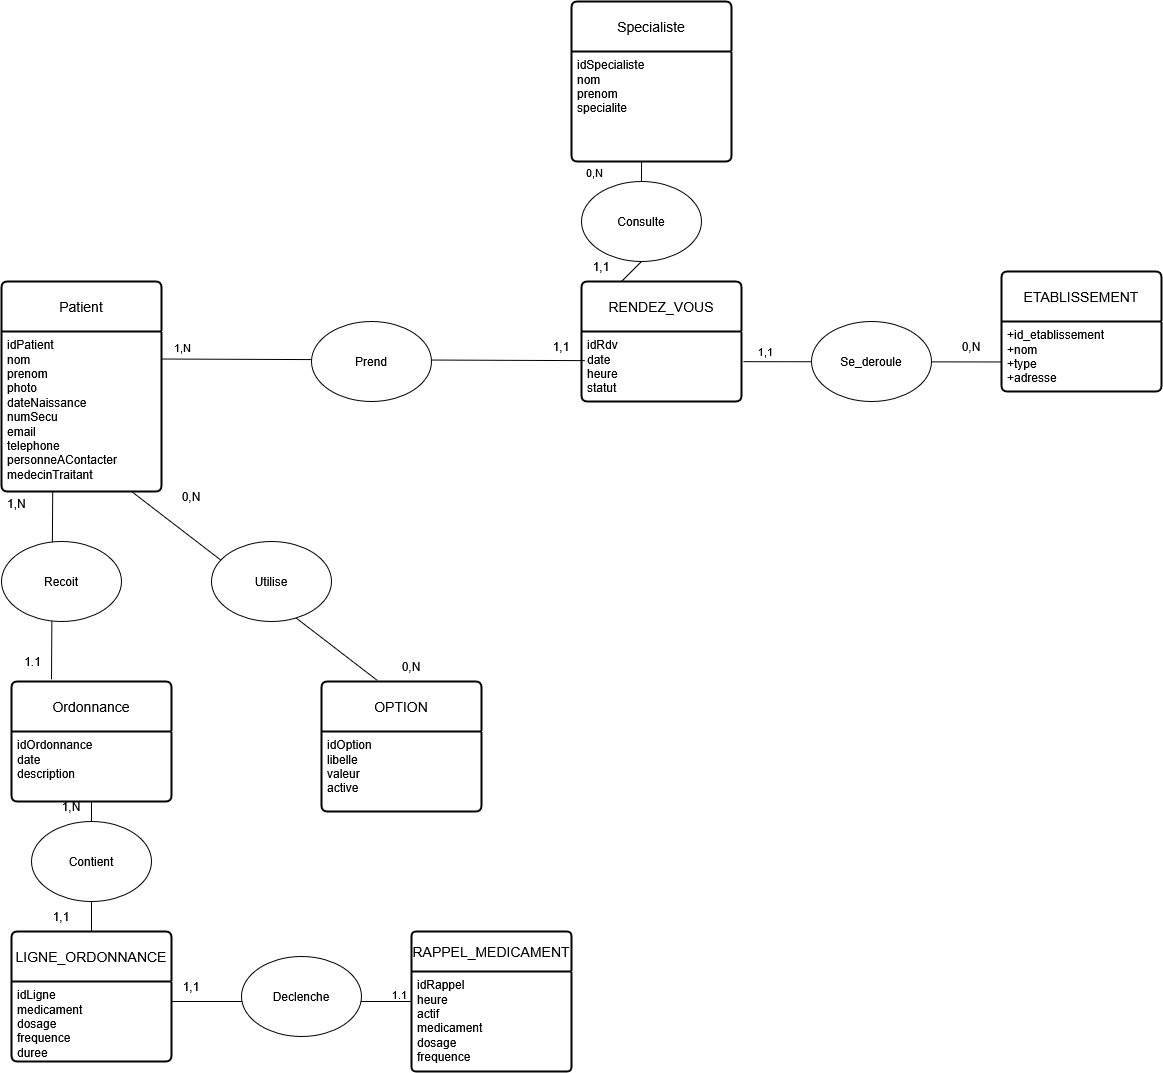

The diagram above was exported from draw.io. Its source (the exported page's mxGraphModel, read from the mxfile embedded in the PNG):
<mxGraphModel dx="1310" dy="1990" grid="1" gridSize="10" guides="1" tooltips="1" connect="1" arrows="1" fold="1" page="1" pageScale="1" pageWidth="850" pageHeight="1100" math="0" shadow="0">
  <root>
    <mxCell id="0" />
    <mxCell id="1" parent="0" />
    <mxCell id="h3siGBz9nE7UPRvuRUp8-1" parent="1" style="swimlane;childLayout=stackLayout;horizontal=1;startSize=50;horizontalStack=0;rounded=1;fontSize=14;fontStyle=0;strokeWidth=2;resizeParent=0;resizeLast=1;shadow=0;dashed=0;align=center;arcSize=4;whiteSpace=wrap;html=1;" value="Patient" vertex="1">
      <mxGeometry height="210" width="160" x="30" y="-800" as="geometry" />
    </mxCell>
    <mxCell id="h3siGBz9nE7UPRvuRUp8-2" parent="h3siGBz9nE7UPRvuRUp8-1" style="align=left;strokeColor=none;fillColor=none;spacingLeft=4;spacingRight=4;fontSize=12;verticalAlign=top;resizable=0;rotatable=0;part=1;html=1;whiteSpace=wrap;" value="&lt;span&gt;idPatient&lt;/span&gt;&lt;br&gt;&lt;span&gt;nom&lt;/span&gt;&lt;br&gt;&lt;span&gt;prenom&lt;/span&gt;&lt;br&gt;&lt;span&gt;photo&lt;/span&gt;&lt;br&gt;&lt;span&gt;dateNaissance&lt;/span&gt;&lt;br&gt;&lt;span&gt;numSecu&lt;/span&gt;&lt;br&gt;&lt;span&gt;email&lt;/span&gt;&lt;br&gt;&lt;span&gt;telephone&lt;/span&gt;&lt;br&gt;&lt;span&gt;personneAContacter&lt;/span&gt;&lt;br&gt;&lt;span&gt;medecinTraitant&lt;/span&gt;&lt;div&gt;&lt;br&gt;&lt;/div&gt;&lt;div&gt;1,N&lt;/div&gt;" vertex="1">
      <mxGeometry height="160" width="160" y="50" as="geometry" />
    </mxCell>
    <mxCell id="h3siGBz9nE7UPRvuRUp8-3" parent="1" style="swimlane;childLayout=stackLayout;horizontal=1;startSize=50;horizontalStack=0;rounded=1;fontSize=14;fontStyle=0;strokeWidth=2;resizeParent=0;resizeLast=1;shadow=0;dashed=0;align=center;arcSize=4;whiteSpace=wrap;html=1;" value="&lt;span&gt;RENDEZ_VOUS&lt;/span&gt;" vertex="1">
      <mxGeometry height="120" width="160" x="610" y="-800" as="geometry" />
    </mxCell>
    <mxCell id="h3siGBz9nE7UPRvuRUp8-4" parent="h3siGBz9nE7UPRvuRUp8-3" style="align=left;strokeColor=none;fillColor=none;spacingLeft=4;spacingRight=4;fontSize=12;verticalAlign=top;resizable=0;rotatable=0;part=1;html=1;whiteSpace=wrap;" value="&lt;span&gt;idRdv&lt;/span&gt;&lt;br&gt;&lt;span&gt;date&lt;/span&gt;&lt;br&gt;&lt;span&gt;heure&lt;/span&gt;&lt;br&gt;&lt;span&gt;statut&lt;/span&gt;&lt;div&gt;&lt;span&gt;&lt;br&gt;&lt;/span&gt;&lt;/div&gt;&lt;div&gt;&lt;br&gt;&lt;br&gt;&lt;/div&gt;" vertex="1">
      <mxGeometry height="70" width="160" y="50" as="geometry" />
    </mxCell>
    <mxCell id="h3siGBz9nE7UPRvuRUp8-5" parent="1" style="swimlane;childLayout=stackLayout;horizontal=1;startSize=50;horizontalStack=0;rounded=1;fontSize=14;fontStyle=0;strokeWidth=2;resizeParent=0;resizeLast=1;shadow=0;dashed=0;align=center;arcSize=4;whiteSpace=wrap;html=1;" value="Specialiste" vertex="1">
      <mxGeometry height="160" width="160" x="600" y="-1080" as="geometry" />
    </mxCell>
    <mxCell id="h3siGBz9nE7UPRvuRUp8-6" parent="h3siGBz9nE7UPRvuRUp8-5" style="align=left;strokeColor=none;fillColor=none;spacingLeft=4;spacingRight=4;fontSize=12;verticalAlign=top;resizable=0;rotatable=0;part=1;html=1;whiteSpace=wrap;" value="&lt;span&gt;idSpecialiste&lt;/span&gt;&lt;br&gt;&lt;span&gt;nom&lt;/span&gt;&lt;br&gt;&lt;span&gt;prenom&lt;/span&gt;&lt;br&gt;&lt;span&gt;specialite&lt;/span&gt;&lt;div&gt;&lt;span&gt;&lt;br&gt;&lt;/span&gt;&lt;/div&gt;&lt;div&gt;&lt;br&gt;&lt;/div&gt;" vertex="1">
      <mxGeometry height="110" width="160" y="50" as="geometry" />
    </mxCell>
    <mxCell id="7EFKL1-ne6pKxHdpuNHh-1" parent="1" style="swimlane;childLayout=stackLayout;horizontal=1;startSize=50;horizontalStack=0;rounded=1;fontSize=14;fontStyle=0;strokeWidth=2;resizeParent=0;resizeLast=1;shadow=0;dashed=0;align=center;arcSize=4;whiteSpace=wrap;html=1;" value="ETABLISSEMENT" vertex="1">
      <mxGeometry height="120" width="160" x="1030" y="-810" as="geometry" />
    </mxCell>
    <mxCell id="7EFKL1-ne6pKxHdpuNHh-2" parent="7EFKL1-ne6pKxHdpuNHh-1" style="align=left;strokeColor=none;fillColor=none;spacingLeft=4;spacingRight=4;fontSize=12;verticalAlign=top;resizable=0;rotatable=0;part=1;html=1;whiteSpace=wrap;" value="+id_etablissement&lt;br&gt;+nom&lt;br&gt;&lt;div&gt;+type&lt;/div&gt;&lt;div&gt;+adresse&lt;/div&gt;" vertex="1">
      <mxGeometry height="70" width="160" y="50" as="geometry" />
    </mxCell>
    <mxCell id="7EFKL1-ne6pKxHdpuNHh-5" parent="1" style="swimlane;childLayout=stackLayout;horizontal=1;startSize=50;horizontalStack=0;rounded=1;fontSize=14;fontStyle=0;strokeWidth=2;resizeParent=0;resizeLast=1;shadow=0;dashed=0;align=center;arcSize=4;whiteSpace=wrap;html=1;" value="Ordonnance" vertex="1">
      <mxGeometry height="120" width="160" x="40" y="-400" as="geometry" />
    </mxCell>
    <mxCell id="7EFKL1-ne6pKxHdpuNHh-6" parent="7EFKL1-ne6pKxHdpuNHh-5" style="align=left;strokeColor=none;fillColor=none;spacingLeft=4;spacingRight=4;fontSize=12;verticalAlign=top;resizable=0;rotatable=0;part=1;html=1;whiteSpace=wrap;" value="&lt;span&gt;idOrdonnance&lt;/span&gt;&lt;br&gt;&lt;span&gt;date&lt;/span&gt;&lt;br&gt;&lt;span&gt;description&lt;/span&gt;" vertex="1">
      <mxGeometry height="70" width="160" y="50" as="geometry" />
    </mxCell>
    <mxCell id="q25Pv3hZ3_faQx1WnckL-1" parent="1" style="swimlane;childLayout=stackLayout;horizontal=1;startSize=40;horizontalStack=0;rounded=1;fontSize=14;fontStyle=0;strokeWidth=2;resizeParent=0;resizeLast=1;shadow=0;dashed=0;align=center;arcSize=4;whiteSpace=wrap;html=1;" value="RAPPEL_MEDICAMENT" vertex="1">
      <mxGeometry height="140" width="160" x="440" y="-150" as="geometry" />
    </mxCell>
    <mxCell id="q25Pv3hZ3_faQx1WnckL-2" parent="q25Pv3hZ3_faQx1WnckL-1" style="align=left;strokeColor=none;fillColor=none;spacingLeft=4;spacingRight=4;fontSize=12;verticalAlign=top;resizable=0;rotatable=0;part=1;html=1;whiteSpace=wrap;" value="&lt;span&gt;idRappel&lt;/span&gt;&lt;br&gt;&lt;span&gt;heure&lt;/span&gt;&lt;br&gt;&lt;span&gt;actif&lt;/span&gt;&lt;br&gt;&lt;span&gt;medicament&lt;/span&gt;&lt;br&gt;&lt;span&gt;dosage&lt;/span&gt;&lt;br&gt;&lt;span&gt;frequence&lt;/span&gt;" vertex="1">
      <mxGeometry height="100" width="160" y="40" as="geometry" />
    </mxCell>
    <mxCell id="q25Pv3hZ3_faQx1WnckL-3" parent="1" style="swimlane;childLayout=stackLayout;horizontal=1;startSize=50;horizontalStack=0;rounded=1;fontSize=14;fontStyle=0;strokeWidth=2;resizeParent=0;resizeLast=1;shadow=0;dashed=0;align=center;arcSize=4;whiteSpace=wrap;html=1;" value="LIGNE_ORDONNANCE" vertex="1">
      <mxGeometry height="130" width="160" x="40" y="-150" as="geometry" />
    </mxCell>
    <mxCell id="q25Pv3hZ3_faQx1WnckL-4" parent="q25Pv3hZ3_faQx1WnckL-3" style="align=left;strokeColor=none;fillColor=none;spacingLeft=4;spacingRight=4;fontSize=12;verticalAlign=top;resizable=0;rotatable=0;part=1;html=1;whiteSpace=wrap;" value="&lt;span&gt;idLigne&lt;/span&gt;&lt;br&gt;&lt;span&gt;medicament&lt;/span&gt;&lt;br&gt;&lt;span&gt;dosage&lt;/span&gt;&lt;br&gt;&lt;span&gt;frequence&lt;/span&gt;&lt;br&gt;&lt;span&gt;duree&lt;/span&gt;" vertex="1">
      <mxGeometry height="80" width="160" y="50" as="geometry" />
    </mxCell>
    <mxCell id="mRIHgkKWGUblbJncK3j1-1" edge="1" parent="1" source="h3siGBz9nE7UPRvuRUp8-2" style="endArrow=none;html=1;rounded=0;entryX=0.02;entryY=0.416;entryDx=0;entryDy=0;exitX=1.005;exitY=0.172;exitDx=0;exitDy=0;exitPerimeter=0;entryPerimeter=0;" target="h3siGBz9nE7UPRvuRUp8-4" value="">
      <mxGeometry relative="1" as="geometry">
        <mxPoint x="360" y="-560" as="sourcePoint" />
        <mxPoint x="245.24" y="-686.16" as="targetPoint" />
      </mxGeometry>
    </mxCell>
    <mxCell id="mRIHgkKWGUblbJncK3j1-2" connectable="0" parent="mRIHgkKWGUblbJncK3j1-1" style="edgeLabel;html=1;align=center;verticalAlign=middle;resizable=0;points=[];" value="&lt;div&gt;1,N&lt;/div&gt;" vertex="1">
      <mxGeometry relative="1" x="-0.7801" y="-2" as="geometry">
        <mxPoint x="-27" y="-15" as="offset" />
      </mxGeometry>
    </mxCell>
    <mxCell id="mRIHgkKWGUblbJncK3j1-6" edge="1" parent="1" source="0GzuDuLATSHQCLGEBgDM-11" style="endArrow=none;html=1;rounded=0;exitX=0.5;exitY=1;exitDx=0;exitDy=0;entryX=0.25;entryY=0;entryDx=0;entryDy=0;" target="h3siGBz9nE7UPRvuRUp8-3" value="">
      <mxGeometry relative="1" as="geometry">
        <mxPoint x="360" y="-920" as="sourcePoint" />
        <mxPoint x="490" y="-840" as="targetPoint" />
      </mxGeometry>
    </mxCell>
    <mxCell id="mRIHgkKWGUblbJncK3j1-15" edge="1" parent="1" style="endArrow=none;html=1;rounded=0;exitX=0.43;exitY=-0.018;exitDx=0;exitDy=0;entryX=0.5;entryY=1;entryDx=0;entryDy=0;exitPerimeter=0;" value="">
      <mxGeometry relative="1" as="geometry">
        <mxPoint x="79.99999999999996" y="-402.15999999999985" as="sourcePoint" />
        <mxPoint x="81.2" y="-590" as="targetPoint" />
      </mxGeometry>
    </mxCell>
    <mxCell id="-TfQdcR1KSTLRLQM6IG5-11" connectable="0" parent="mRIHgkKWGUblbJncK3j1-15" style="edgeLabel;html=1;align=center;verticalAlign=middle;resizable=0;points=[];" value="&lt;font style=&quot;font-size: 12px;&quot;&gt;1.1&lt;/font&gt;" vertex="1">
      <mxGeometry relative="1" x="-0.8609" y="-2" as="geometry">
        <mxPoint x="-22" y="-5" as="offset" />
      </mxGeometry>
    </mxCell>
    <mxCell id="mRIHgkKWGUblbJncK3j1-16" edge="1" parent="1" source="q25Pv3hZ3_faQx1WnckL-4" style="endArrow=none;html=1;rounded=0;entryX=0;entryY=0.3;entryDx=0;entryDy=0;exitX=1;exitY=0.25;exitDx=0;exitDy=0;entryPerimeter=0;" target="q25Pv3hZ3_faQx1WnckL-2" value="">
      <mxGeometry relative="1" as="geometry">
        <mxPoint x="350" y="-390" as="sourcePoint" />
        <mxPoint x="710" y="-520" as="targetPoint" />
      </mxGeometry>
    </mxCell>
    <mxCell id="-TfQdcR1KSTLRLQM6IG5-17" connectable="0" parent="mRIHgkKWGUblbJncK3j1-16" style="edgeLabel;html=1;align=center;verticalAlign=middle;resizable=0;points=[];" value="1.1" vertex="1">
      <mxGeometry relative="1" x="0.8835" as="geometry">
        <mxPoint y="-8" as="offset" />
      </mxGeometry>
    </mxCell>
    <mxCell id="mRIHgkKWGUblbJncK3j1-17" edge="1" parent="1" style="endArrow=none;html=1;rounded=0;exitX=0.5;exitY=1;exitDx=0;exitDy=0;" target="q25Pv3hZ3_faQx1WnckL-3" value="">
      <mxGeometry relative="1" as="geometry">
        <mxPoint x="120" y="-220" as="sourcePoint" />
        <mxPoint x="600" y="-370" as="targetPoint" />
      </mxGeometry>
    </mxCell>
    <mxCell id="-TfQdcR1KSTLRLQM6IG5-23" connectable="0" parent="mRIHgkKWGUblbJncK3j1-17" style="edgeLabel;html=1;align=center;verticalAlign=middle;resizable=0;points=[];" value="&lt;font style=&quot;font-size: 4px;&quot;&gt;1,1&lt;/font&gt;" vertex="1">
      <mxGeometry relative="1" x="-0.0159" as="geometry">
        <mxPoint x="-10" y="-5" as="offset" />
      </mxGeometry>
    </mxCell>
    <mxCell id="-TfQdcR1KSTLRLQM6IG5-19" edge="1" parent="1" source="7EFKL1-ne6pKxHdpuNHh-6" style="endArrow=none;html=1;rounded=0;exitX=0.5;exitY=1;exitDx=0;exitDy=0;" value="">
      <mxGeometry relative="1" as="geometry">
        <mxPoint x="120" y="-280" as="sourcePoint" />
        <mxPoint x="120" y="-260" as="targetPoint" />
      </mxGeometry>
    </mxCell>
    <mxCell id="-TfQdcR1KSTLRLQM6IG5-21" parent="1" style="text;html=1;whiteSpace=wrap;strokeColor=none;fillColor=none;align=center;verticalAlign=middle;rounded=0;" value="&lt;font&gt;1,N&lt;/font&gt;" vertex="1">
      <mxGeometry height="10" width="20" x="90" y="-280" as="geometry" />
    </mxCell>
    <mxCell id="0GzuDuLATSHQCLGEBgDM-3" parent="1" style="swimlane;childLayout=stackLayout;horizontal=1;startSize=50;horizontalStack=0;rounded=1;fontSize=14;fontStyle=0;strokeWidth=2;resizeParent=0;resizeLast=1;shadow=0;dashed=0;align=center;arcSize=4;whiteSpace=wrap;html=1;" value="OPTION" vertex="1">
      <mxGeometry height="130" width="160" x="350" y="-400" as="geometry" />
    </mxCell>
    <mxCell id="0GzuDuLATSHQCLGEBgDM-4" parent="0GzuDuLATSHQCLGEBgDM-3" style="align=left;strokeColor=none;fillColor=none;spacingLeft=4;spacingRight=4;fontSize=12;verticalAlign=top;resizable=0;rotatable=0;part=1;html=1;whiteSpace=wrap;" value="&lt;span&gt;idOption&lt;/span&gt;&lt;br&gt;&lt;span&gt;libelle&lt;/span&gt;&lt;br&gt;&lt;span&gt;valeur&lt;/span&gt;&lt;br&gt;&lt;span&gt;active&lt;/span&gt;" vertex="1">
      <mxGeometry height="80" width="160" y="50" as="geometry" />
    </mxCell>
    <mxCell id="0GzuDuLATSHQCLGEBgDM-9" parent="1" style="ellipse;whiteSpace=wrap;html=1;" value="Prend" vertex="1">
      <mxGeometry height="80" width="120" x="340" y="-760" as="geometry" />
    </mxCell>
    <mxCell id="0GzuDuLATSHQCLGEBgDM-10" parent="1" style="text;html=1;whiteSpace=wrap;strokeColor=none;fillColor=none;align=center;verticalAlign=middle;rounded=0;" value="1,1" vertex="1">
      <mxGeometry height="30" width="60" x="560" y="-750" as="geometry" />
    </mxCell>
    <mxCell id="0GzuDuLATSHQCLGEBgDM-12" edge="1" parent="1" source="h3siGBz9nE7UPRvuRUp8-6" style="endArrow=none;html=1;rounded=0;exitX=0.438;exitY=1;exitDx=0;exitDy=0;exitPerimeter=0;" target="0GzuDuLATSHQCLGEBgDM-11" value="">
      <mxGeometry relative="1" as="geometry">
        <mxPoint x="360" y="-920" as="sourcePoint" />
        <mxPoint x="490" y="-840" as="targetPoint" />
      </mxGeometry>
    </mxCell>
    <mxCell id="0GzuDuLATSHQCLGEBgDM-13" connectable="0" parent="0GzuDuLATSHQCLGEBgDM-12" style="edgeLabel;html=1;align=center;verticalAlign=middle;resizable=0;points=[];" value="0,N" vertex="1">
      <mxGeometry relative="1" x="-0.4365" y="-2" as="geometry">
        <mxPoint x="-46" y="5" as="offset" />
      </mxGeometry>
    </mxCell>
    <mxCell id="0GzuDuLATSHQCLGEBgDM-11" parent="1" style="ellipse;whiteSpace=wrap;html=1;" value="Consulte" vertex="1">
      <mxGeometry height="80" width="120" x="610" y="-900" as="geometry" />
    </mxCell>
    <mxCell id="0GzuDuLATSHQCLGEBgDM-14" edge="1" parent="1" source="h3siGBz9nE7UPRvuRUp8-4" style="endArrow=none;html=1;rounded=0;entryX=0.001;entryY=0.578;entryDx=0;entryDy=0;exitX=1.013;exitY=0.431;exitDx=0;exitDy=0;exitPerimeter=0;entryPerimeter=0;" target="7EFKL1-ne6pKxHdpuNHh-2" value="">
      <mxGeometry relative="1" as="geometry">
        <mxPoint x="770" y="-730" as="sourcePoint" />
        <mxPoint x="1192" y="-729" as="targetPoint" />
      </mxGeometry>
    </mxCell>
    <mxCell id="0GzuDuLATSHQCLGEBgDM-15" connectable="0" parent="0GzuDuLATSHQCLGEBgDM-14" style="edgeLabel;html=1;align=center;verticalAlign=middle;resizable=0;points=[];" value="1,1" vertex="1">
      <mxGeometry relative="1" x="-0.7801" y="-2" as="geometry">
        <mxPoint x="-7" y="-13" as="offset" />
      </mxGeometry>
    </mxCell>
    <mxCell id="0GzuDuLATSHQCLGEBgDM-16" parent="1" style="ellipse;whiteSpace=wrap;html=1;" value="Se_deroule" vertex="1">
      <mxGeometry height="80" width="120" x="840" y="-760" as="geometry" />
    </mxCell>
    <mxCell id="0GzuDuLATSHQCLGEBgDM-19" parent="1" style="text;html=1;whiteSpace=wrap;strokeColor=none;fillColor=none;align=center;verticalAlign=middle;rounded=0;" value="0,N" vertex="1">
      <mxGeometry height="30" width="60" x="970" y="-750" as="geometry" />
    </mxCell>
    <mxCell id="0GzuDuLATSHQCLGEBgDM-20" parent="1" style="ellipse;whiteSpace=wrap;html=1;" value="Recoit" vertex="1">
      <mxGeometry height="80" width="120" x="30" y="-540" as="geometry" />
    </mxCell>
    <mxCell id="0GzuDuLATSHQCLGEBgDM-27" parent="1" style="ellipse;whiteSpace=wrap;html=1;" value="Contient" vertex="1">
      <mxGeometry height="80" width="120" x="60" y="-260" as="geometry" />
    </mxCell>
    <mxCell id="0GzuDuLATSHQCLGEBgDM-28" parent="1" style="text;html=1;whiteSpace=wrap;strokeColor=none;fillColor=none;align=center;verticalAlign=middle;rounded=0;" value="1,1" vertex="1">
      <mxGeometry height="30" width="60" x="60" y="-180" as="geometry" />
    </mxCell>
    <mxCell id="0GzuDuLATSHQCLGEBgDM-30" parent="1" style="ellipse;whiteSpace=wrap;html=1;" value="Declenche" vertex="1">
      <mxGeometry height="80" width="120" x="270" y="-125" as="geometry" />
    </mxCell>
    <mxCell id="0GzuDuLATSHQCLGEBgDM-31" edge="1" parent="1" source="0GzuDuLATSHQCLGEBgDM-3" style="endArrow=none;html=1;rounded=0;exitX=0.348;exitY=-0.009;exitDx=0;exitDy=0;entryX=0.813;entryY=1;entryDx=0;entryDy=0;exitPerimeter=0;entryPerimeter=0;" target="h3siGBz9nE7UPRvuRUp8-2" value="">
      <mxGeometry relative="1" as="geometry">
        <mxPoint x="89.99999999999996" y="-392.15999999999985" as="sourcePoint" />
        <mxPoint x="91.2" y="-580" as="targetPoint" />
      </mxGeometry>
    </mxCell>
    <mxCell id="0GzuDuLATSHQCLGEBgDM-33" parent="1" style="ellipse;whiteSpace=wrap;html=1;" value="Utilise" vertex="1">
      <mxGeometry height="80" width="120" x="240" y="-540" as="geometry" />
    </mxCell>
    <mxCell id="0GzuDuLATSHQCLGEBgDM-35" parent="1" style="text;html=1;whiteSpace=wrap;strokeColor=none;fillColor=none;align=center;verticalAlign=middle;rounded=0;" value="0,N" vertex="1">
      <mxGeometry height="30" width="60" x="190" y="-600" as="geometry" />
    </mxCell>
    <mxCell id="0GzuDuLATSHQCLGEBgDM-37" parent="1" style="text;html=1;whiteSpace=wrap;strokeColor=none;fillColor=none;align=center;verticalAlign=middle;rounded=0;" value="0,N" vertex="1">
      <mxGeometry height="30" width="60" x="410" y="-430" as="geometry" />
    </mxCell>
    <mxCell id="v8GK3JvlaR7hm4FMLuCd-1" parent="1" style="text;html=1;whiteSpace=wrap;strokeColor=none;fillColor=none;align=center;verticalAlign=middle;rounded=0;" value="1,1" vertex="1">
      <mxGeometry height="30" width="60" x="600" y="-830" as="geometry" />
    </mxCell>
    <mxCell id="byW0LGiNM-683YhwRkSw-1" parent="1" style="text;html=1;whiteSpace=wrap;strokeColor=none;fillColor=none;align=center;verticalAlign=middle;rounded=0;" value="1,1" vertex="1">
      <mxGeometry height="30" width="60" x="190" y="-110" as="geometry" />
    </mxCell>
  </root>
</mxGraphModel>